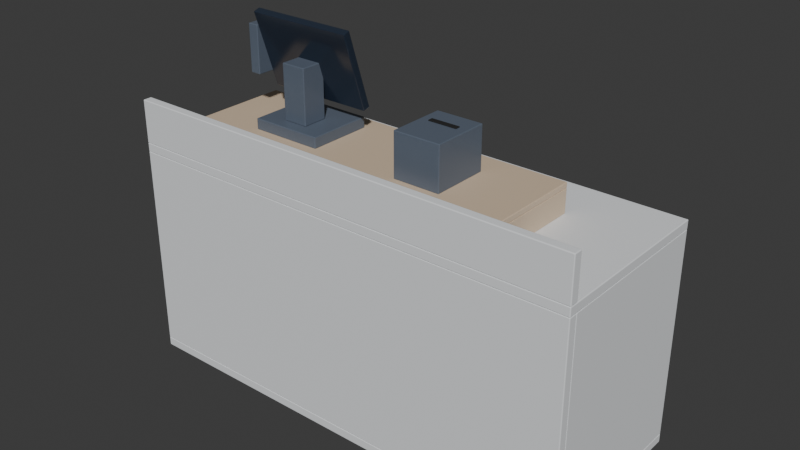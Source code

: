 # Source: blend.blend  (saved by Blender 5.1.30; exported with 4.5.12 LTS)
import bpy
from mathutils import Matrix  # noqa: F401  (used for matrix-valued properties, if any)

bpy.ops.wm.read_factory_settings(use_empty=True)
scene = bpy.context.scene
scene.name = 'Scene'

# ---- collections
col_collection = bpy.data.collections.new('Collection'); scene.collection.children.link(col_collection)

# ---- materials (node trees are filled in below, after node groups)
mat_mat_counter_body = bpy.data.materials.new('Mat_Counter_Body')
mat_mat_sand_wood_accent = bpy.data.materials.new('Mat_Sand_Wood_Accent')
mat_mat_handle_white = bpy.data.materials.new('Mat_Handle_White')
mat_mat_device_slate = bpy.data.materials.new('Mat_Device_Slate')
mat_mat_pos_screen = bpy.data.materials.new('Mat_POS_Screen')
mat_mat_slot_hole_002 = bpy.data.materials.new('Mat_Slot_Hole.002')

# ---- material node trees
mat_mat_counter_body.use_nodes = True; mat_mat_counter_body.node_tree.nodes.clear()
_N = mat_mat_counter_body.node_tree.nodes; _L = mat_mat_counter_body.node_tree.links
n0 = _N.new('ShaderNodeBsdfPrincipled'); n0.name = '프린시플드 BSDF'; n0.location = (-200, 100)
n0.inputs[0].default_value = (0.82, 0.84, 0.86, 1.0)
n0.inputs[2].default_value = 0.6
n1 = _N.new('ShaderNodeOutputMaterial'); n1.name = '머티리얼 출력'; n1.location = (200, 100)
_L.new(n0.outputs[0], n1.inputs[0])
n1.is_active_output = True
mat_mat_sand_wood_accent.use_nodes = True; mat_mat_sand_wood_accent.node_tree.nodes.clear()
_N = mat_mat_sand_wood_accent.node_tree.nodes; _L = mat_mat_sand_wood_accent.node_tree.links
n0 = _N.new('ShaderNodeBsdfPrincipled'); n0.name = '프린시플드 BSDF'; n0.location = (-200, 100)
n0.inputs[0].default_value = (0.68, 0.53, 0.38, 1.0)
n1 = _N.new('ShaderNodeOutputMaterial'); n1.name = '머티리얼 출력'; n1.location = (200, 100)
_L.new(n0.outputs[0], n1.inputs[0])
n1.is_active_output = True
mat_mat_handle_white.use_nodes = True; mat_mat_handle_white.node_tree.nodes.clear()
_N = mat_mat_handle_white.node_tree.nodes; _L = mat_mat_handle_white.node_tree.links
n0 = _N.new('ShaderNodeBsdfPrincipled'); n0.name = '프린시플드 BSDF'; n0.location = (-200, 100)
n0.inputs[0].default_value = (0.92, 0.93, 0.95, 1.0)
n0.inputs[2].default_value = 0.4
n1 = _N.new('ShaderNodeOutputMaterial'); n1.name = '머티리얼 출력'; n1.location = (200, 100)
_L.new(n0.outputs[0], n1.inputs[0])
n1.is_active_output = True
mat_mat_device_slate.use_nodes = True; mat_mat_device_slate.node_tree.nodes.clear()
_N = mat_mat_device_slate.node_tree.nodes; _L = mat_mat_device_slate.node_tree.links
n0 = _N.new('ShaderNodeBsdfPrincipled'); n0.name = '프린시플드 BSDF'; n0.location = (-200, 100)
n0.inputs[0].default_value = (0.12, 0.15, 0.2, 1.0)
n0.inputs[1].default_value = 0.1
n0.inputs[2].default_value = 0.4
n1 = _N.new('ShaderNodeOutputMaterial'); n1.name = '머티리얼 출력'; n1.location = (200, 100)
_L.new(n0.outputs[0], n1.inputs[0])
n1.is_active_output = True
mat_mat_pos_screen.use_nodes = True; mat_mat_pos_screen.node_tree.nodes.clear()
_N = mat_mat_pos_screen.node_tree.nodes; _L = mat_mat_pos_screen.node_tree.links
n0 = _N.new('ShaderNodeBsdfPrincipled'); n0.name = '프린시플드 BSDF'; n0.location = (-200, 100)
n0.inputs[0].default_value = (0.02, 0.03, 0.05, 1.0)
n0.inputs[2].default_value = 0.15
n1 = _N.new('ShaderNodeOutputMaterial'); n1.name = '머티리얼 출력'; n1.location = (200, 100)
_L.new(n0.outputs[0], n1.inputs[0])
n1.is_active_output = True
mat_mat_slot_hole_002.use_nodes = True; mat_mat_slot_hole_002.node_tree.nodes.clear()
_N = mat_mat_slot_hole_002.node_tree.nodes; _L = mat_mat_slot_hole_002.node_tree.links
n0 = _N.new('ShaderNodeBsdfPrincipled'); n0.name = '프린시플드 BSDF'; n0.location = (-200, 100)
n0.inputs[0].default_value = (0.01, 0.01, 0.01, 1.0)
n0.inputs[2].default_value = 0.9
n1 = _N.new('ShaderNodeOutputMaterial'); n1.name = '머티리얼 출력'; n1.location = (200, 100)
_L.new(n0.outputs[0], n1.inputs[0])
n1.is_active_output = True

# ---- world
world_world = bpy.data.worlds.new('World'); scene.world = world_world
world_world.use_nodes = True; world_world.node_tree.nodes.clear()
_N = world_world.node_tree.nodes; _L = world_world.node_tree.links
n0 = _N.new('ShaderNodeOutputWorld'); n0.name = 'World Output'; n0.location = (200, 100)
n1 = _N.new('ShaderNodeBackground'); n1.name = 'Background'; n1.location = (-200, 100)
n1.inputs[0].default_value = (0.05088, 0.05088, 0.05088, 1.0)
_L.new(n1.outputs[0], n0.inputs[0])
n0.is_active_output = True
world_world.color = (0.05088, 0.05088, 0.05088)
world_world.sun_shadow_jitter_overblur = 0.0

# ---- meshes
me_063 = bpy.data.meshes.new('큐브.063')
me_063.from_pydata([(-1.083, -0.4167, -0.02083), (-1.083, -0.4167, 0.02083), (-1.083, 0.4167, -0.02083), (-1.083, 0.4167, 0.02083), (1.083, -0.4167, -0.02083), (1.083, -0.4167, 0.02083), (1.083, 0.4167, -0.02083), (1.083, 0.4167, 0.02083)], [], [(0, 1, 3, 2), (2, 3, 7, 6), (6, 7, 5, 4), (4, 5, 1, 0), (2, 6, 4, 0), (7, 3, 1, 5)])
_uv = me_063.uv_layers.new(name='UV 맵')
_uv.uv.foreach_set('vector', [0.375, 0.0, 0.625, 0.0, 0.625, 0.25, 0.375, 0.25, 0.375, 0.25, 0.625, 0.25, 0.625, 0.5, 0.375, 0.5, 0.375, 0.5, 0.625, 0.5, 0.625, 0.75, 0.375, 0.75, 0.375, 0.75, 0.625, 0.75, 0.625, 1.0, 0.375, 1.0, 0.125, 0.5, 0.375, 0.5, 0.375, 0.75, 0.125, 0.75, 0.625, 0.5, 0.875, 0.5, 0.875, 0.75, 0.625, 0.75])
me_063.materials.append(mat_mat_counter_body)
me_063.update()
me_064 = bpy.data.meshes.new('큐브.064')
me_064.from_pydata([(-1.083, -0.4167, -0.02083), (-1.083, -0.4167, 0.02083), (-1.083, 0.4167, -0.02083), (-1.083, 0.4167, 0.02083), (1.083, -0.4167, -0.02083), (1.083, -0.4167, 0.02083), (1.083, 0.4167, -0.02083), (1.083, 0.4167, 0.02083)], [], [(0, 1, 3, 2), (2, 3, 7, 6), (6, 7, 5, 4), (4, 5, 1, 0), (2, 6, 4, 0), (7, 3, 1, 5)])
_uv = me_064.uv_layers.new(name='UV 맵')
_uv.uv.foreach_set('vector', [0.375, 0.0, 0.625, 0.0, 0.625, 0.25, 0.375, 0.25, 0.375, 0.25, 0.625, 0.25, 0.625, 0.5, 0.375, 0.5, 0.375, 0.5, 0.625, 0.5, 0.625, 0.75, 0.375, 0.75, 0.375, 0.75, 0.625, 0.75, 0.625, 1.0, 0.375, 1.0, 0.125, 0.5, 0.375, 0.5, 0.375, 0.75, 0.125, 0.75, 0.625, 0.5, 0.875, 0.5, 0.875, 0.75, 0.625, 0.75])
me_064.materials.append(mat_mat_counter_body)
me_064.update()
me_065 = bpy.data.meshes.new('큐브.065')
me_065.from_pydata([(-1.083, -0.02083, -0.4833), (-1.083, -0.02083, 0.4833), (-1.083, 0.02083, -0.4833), (-1.083, 0.02083, 0.4833), (1.083, -0.02083, -0.4833), (1.083, -0.02083, 0.4833), (1.083, 0.02083, -0.4833), (1.083, 0.02083, 0.4833)], [], [(0, 1, 3, 2), (2, 3, 7, 6), (6, 7, 5, 4), (4, 5, 1, 0), (2, 6, 4, 0), (7, 3, 1, 5)])
_uv = me_065.uv_layers.new(name='UV 맵')
_uv.uv.foreach_set('vector', [0.375, 0.0, 0.625, 0.0, 0.625, 0.25, 0.375, 0.25, 0.375, 0.25, 0.625, 0.25, 0.625, 0.5, 0.375, 0.5, 0.375, 0.5, 0.625, 0.5, 0.625, 0.75, 0.375, 0.75, 0.375, 0.75, 0.625, 0.75, 0.625, 1.0, 0.375, 1.0, 0.125, 0.5, 0.375, 0.5, 0.375, 0.75, 0.125, 0.75, 0.625, 0.5, 0.875, 0.5, 0.875, 0.75, 0.625, 0.75])
me_065.materials.append(mat_mat_counter_body)
me_065.update()
me_066 = bpy.data.meshes.new('큐브.066')
me_066.from_pydata([(-1.083, -0.02083, -0.1), (-1.083, -0.02083, 0.1), (-1.083, 0.02083, -0.1), (-1.083, 0.02083, 0.1), (1.083, -0.02083, -0.1), (1.083, -0.02083, 0.1), (1.083, 0.02083, -0.1), (1.083, 0.02083, 0.1)], [], [(0, 1, 3, 2), (2, 3, 7, 6), (6, 7, 5, 4), (4, 5, 1, 0), (2, 6, 4, 0), (7, 3, 1, 5)])
_uv = me_066.uv_layers.new(name='UV 맵')
_uv.uv.foreach_set('vector', [0.375, 0.0, 0.625, 0.0, 0.625, 0.25, 0.375, 0.25, 0.375, 0.25, 0.625, 0.25, 0.625, 0.5, 0.375, 0.5, 0.375, 0.5, 0.625, 0.5, 0.625, 0.75, 0.375, 0.75, 0.375, 0.75, 0.625, 0.75, 0.625, 1.0, 0.375, 1.0, 0.125, 0.5, 0.375, 0.5, 0.375, 0.75, 0.125, 0.75, 0.625, 0.5, 0.875, 0.5, 0.875, 0.75, 0.625, 0.75])
me_066.materials.append(mat_mat_counter_body)
me_066.update()
me_067 = bpy.data.meshes.new('큐브.067')
me_067.from_pydata([(-0.02083, -0.3958, -0.4833), (-0.02083, -0.3958, 0.4833), (-0.02083, 0.3958, -0.4833), (-0.02083, 0.3958, 0.4833), (0.02083, -0.3958, -0.4833), (0.02083, -0.3958, 0.4833), (0.02083, 0.3958, -0.4833), (0.02083, 0.3958, 0.4833)], [], [(0, 1, 3, 2), (2, 3, 7, 6), (6, 7, 5, 4), (4, 5, 1, 0), (2, 6, 4, 0), (7, 3, 1, 5)])
_uv = me_067.uv_layers.new(name='UV 맵')
_uv.uv.foreach_set('vector', [0.375, 0.0, 0.625, 0.0, 0.625, 0.25, 0.375, 0.25, 0.375, 0.25, 0.625, 0.25, 0.625, 0.5, 0.375, 0.5, 0.375, 0.5, 0.625, 0.5, 0.625, 0.75, 0.375, 0.75, 0.375, 0.75, 0.625, 0.75, 0.625, 1.0, 0.375, 1.0, 0.125, 0.5, 0.375, 0.5, 0.375, 0.75, 0.125, 0.75, 0.625, 0.5, 0.875, 0.5, 0.875, 0.75, 0.625, 0.75])
me_067.materials.append(mat_mat_counter_body)
me_067.update()
me_068 = bpy.data.meshes.new('큐브.068')
me_068.from_pydata([(-0.02083, -0.3958, -0.4833), (-0.02083, -0.3958, 0.4833), (-0.02083, 0.3958, -0.4833), (-0.02083, 0.3958, 0.4833), (0.02083, -0.3958, -0.4833), (0.02083, -0.3958, 0.4833), (0.02083, 0.3958, -0.4833), (0.02083, 0.3958, 0.4833)], [], [(0, 1, 3, 2), (2, 3, 7, 6), (6, 7, 5, 4), (4, 5, 1, 0), (2, 6, 4, 0), (7, 3, 1, 5)])
_uv = me_068.uv_layers.new(name='UV 맵')
_uv.uv.foreach_set('vector', [0.375, 0.0, 0.625, 0.0, 0.625, 0.25, 0.375, 0.25, 0.375, 0.25, 0.625, 0.25, 0.625, 0.5, 0.375, 0.5, 0.375, 0.5, 0.625, 0.5, 0.625, 0.75, 0.375, 0.75, 0.375, 0.75, 0.625, 0.75, 0.625, 1.0, 0.375, 1.0, 0.125, 0.5, 0.375, 0.5, 0.375, 0.75, 0.125, 0.75, 0.625, 0.5, 0.875, 0.5, 0.875, 0.75, 0.625, 0.75])
me_068.materials.append(mat_mat_counter_body)
me_068.update()
me_069 = bpy.data.meshes.new('큐브.069')
me_069.from_pydata([(-0.33, -0.01667, -0.1578), (-0.33, -0.01667, 0.1578), (-0.33, 0.01667, -0.1578), (-0.33, 0.01667, 0.1578), (0.33, -0.01667, -0.1578), (0.33, -0.01667, 0.1578), (0.33, 0.01667, -0.1578), (0.33, 0.01667, 0.1578)], [], [(0, 1, 3, 2), (2, 3, 7, 6), (6, 7, 5, 4), (4, 5, 1, 0), (2, 6, 4, 0), (7, 3, 1, 5)])
_uv = me_069.uv_layers.new(name='UV 맵')
_uv.uv.foreach_set('vector', [0.375, 0.0, 0.625, 0.0, 0.625, 0.25, 0.375, 0.25, 0.375, 0.25, 0.625, 0.25, 0.625, 0.5, 0.375, 0.5, 0.375, 0.5, 0.625, 0.5, 0.625, 0.75, 0.375, 0.75, 0.375, 0.75, 0.625, 0.75, 0.625, 1.0, 0.375, 1.0, 0.125, 0.5, 0.375, 0.5, 0.375, 0.75, 0.125, 0.75, 0.625, 0.5, 0.875, 0.5, 0.875, 0.75, 0.625, 0.75])
me_069.materials.append(mat_mat_sand_wood_accent)
me_069.update()
me_070 = bpy.data.meshes.new('큐브.070')
me_070.from_pydata([(-0.08333, -0.0125, -0.01667), (-0.08333, -0.0125, 0.01667), (-0.08333, 0.0125, -0.01667), (-0.08333, 0.0125, 0.01667), (0.08333, -0.0125, -0.01667), (0.08333, -0.0125, 0.01667), (0.08333, 0.0125, -0.01667), (0.08333, 0.0125, 0.01667)], [], [(0, 1, 3, 2), (2, 3, 7, 6), (6, 7, 5, 4), (4, 5, 1, 0), (2, 6, 4, 0), (7, 3, 1, 5)])
_uv = me_070.uv_layers.new(name='UV 맵')
_uv.uv.foreach_set('vector', [0.375, 0.0, 0.625, 0.0, 0.625, 0.25, 0.375, 0.25, 0.375, 0.25, 0.625, 0.25, 0.625, 0.5, 0.375, 0.5, 0.375, 0.5, 0.625, 0.5, 0.625, 0.75, 0.375, 0.75, 0.375, 0.75, 0.625, 0.75, 0.625, 1.0, 0.375, 1.0, 0.125, 0.5, 0.375, 0.5, 0.375, 0.75, 0.125, 0.75, 0.625, 0.5, 0.875, 0.5, 0.875, 0.75, 0.625, 0.75])
me_070.materials.append(mat_mat_handle_white)
me_070.update()
me_071 = bpy.data.meshes.new('큐브.071')
me_071.from_pydata([(-0.33, -0.01667, -0.1578), (-0.33, -0.01667, 0.1578), (-0.33, 0.01667, -0.1578), (-0.33, 0.01667, 0.1578), (0.33, -0.01667, -0.1578), (0.33, -0.01667, 0.1578), (0.33, 0.01667, -0.1578), (0.33, 0.01667, 0.1578)], [], [(0, 1, 3, 2), (2, 3, 7, 6), (6, 7, 5, 4), (4, 5, 1, 0), (2, 6, 4, 0), (7, 3, 1, 5)])
_uv = me_071.uv_layers.new(name='UV 맵')
_uv.uv.foreach_set('vector', [0.375, 0.0, 0.625, 0.0, 0.625, 0.25, 0.375, 0.25, 0.375, 0.25, 0.625, 0.25, 0.625, 0.5, 0.375, 0.5, 0.375, 0.5, 0.625, 0.5, 0.625, 0.75, 0.375, 0.75, 0.375, 0.75, 0.625, 0.75, 0.625, 1.0, 0.375, 1.0, 0.125, 0.5, 0.375, 0.5, 0.375, 0.75, 0.125, 0.75, 0.625, 0.5, 0.875, 0.5, 0.875, 0.75, 0.625, 0.75])
me_071.materials.append(mat_mat_sand_wood_accent)
me_071.update()
me_072 = bpy.data.meshes.new('큐브.072')
me_072.from_pydata([(-0.08333, -0.0125, -0.01667), (-0.08333, -0.0125, 0.01667), (-0.08333, 0.0125, -0.01667), (-0.08333, 0.0125, 0.01667), (0.08333, -0.0125, -0.01667), (0.08333, -0.0125, 0.01667), (0.08333, 0.0125, -0.01667), (0.08333, 0.0125, 0.01667)], [], [(0, 1, 3, 2), (2, 3, 7, 6), (6, 7, 5, 4), (4, 5, 1, 0), (2, 6, 4, 0), (7, 3, 1, 5)])
_uv = me_072.uv_layers.new(name='UV 맵')
_uv.uv.foreach_set('vector', [0.375, 0.0, 0.625, 0.0, 0.625, 0.25, 0.375, 0.25, 0.375, 0.25, 0.625, 0.25, 0.625, 0.5, 0.375, 0.5, 0.375, 0.5, 0.625, 0.5, 0.625, 0.75, 0.375, 0.75, 0.375, 0.75, 0.625, 0.75, 0.625, 1.0, 0.375, 1.0, 0.125, 0.5, 0.375, 0.5, 0.375, 0.75, 0.125, 0.75, 0.625, 0.5, 0.875, 0.5, 0.875, 0.75, 0.625, 0.75])
me_072.materials.append(mat_mat_handle_white)
me_072.update()
me_073 = bpy.data.meshes.new('큐브.073')
me_073.from_pydata([(-0.33, -0.01667, -0.1578), (-0.33, -0.01667, 0.1578), (-0.33, 0.01667, -0.1578), (-0.33, 0.01667, 0.1578), (0.33, -0.01667, -0.1578), (0.33, -0.01667, 0.1578), (0.33, 0.01667, -0.1578), (0.33, 0.01667, 0.1578)], [], [(0, 1, 3, 2), (2, 3, 7, 6), (6, 7, 5, 4), (4, 5, 1, 0), (2, 6, 4, 0), (7, 3, 1, 5)])
_uv = me_073.uv_layers.new(name='UV 맵')
_uv.uv.foreach_set('vector', [0.375, 0.0, 0.625, 0.0, 0.625, 0.25, 0.375, 0.25, 0.375, 0.25, 0.625, 0.25, 0.625, 0.5, 0.375, 0.5, 0.375, 0.5, 0.625, 0.5, 0.625, 0.75, 0.375, 0.75, 0.375, 0.75, 0.625, 0.75, 0.625, 1.0, 0.375, 1.0, 0.125, 0.5, 0.375, 0.5, 0.375, 0.75, 0.125, 0.75, 0.625, 0.5, 0.875, 0.5, 0.875, 0.75, 0.625, 0.75])
me_073.materials.append(mat_mat_sand_wood_accent)
me_073.update()
me_074 = bpy.data.meshes.new('큐브.074')
me_074.from_pydata([(-0.08333, -0.0125, -0.01667), (-0.08333, -0.0125, 0.01667), (-0.08333, 0.0125, -0.01667), (-0.08333, 0.0125, 0.01667), (0.08333, -0.0125, -0.01667), (0.08333, -0.0125, 0.01667), (0.08333, 0.0125, -0.01667), (0.08333, 0.0125, 0.01667)], [], [(0, 1, 3, 2), (2, 3, 7, 6), (6, 7, 5, 4), (4, 5, 1, 0), (2, 6, 4, 0), (7, 3, 1, 5)])
_uv = me_074.uv_layers.new(name='UV 맵')
_uv.uv.foreach_set('vector', [0.375, 0.0, 0.625, 0.0, 0.625, 0.25, 0.375, 0.25, 0.375, 0.25, 0.625, 0.25, 0.625, 0.5, 0.375, 0.5, 0.375, 0.5, 0.625, 0.5, 0.625, 0.75, 0.375, 0.75, 0.375, 0.75, 0.625, 0.75, 0.625, 1.0, 0.375, 1.0, 0.125, 0.5, 0.375, 0.5, 0.375, 0.75, 0.125, 0.75, 0.625, 0.5, 0.875, 0.5, 0.875, 0.75, 0.625, 0.75])
me_074.materials.append(mat_mat_handle_white)
me_074.update()
me_075 = bpy.data.meshes.new('큐브.075')
me_075.from_pydata([(-0.78, -0.2667, -0.0125), (-0.78, -0.2667, 0.0125), (-0.78, 0.2667, -0.0125), (-0.78, 0.2667, 0.0125), (0.78, -0.2667, -0.0125), (0.78, -0.2667, 0.0125), (0.78, 0.2667, -0.0125), (0.78, 0.2667, 0.0125)], [], [(0, 1, 3, 2), (2, 3, 7, 6), (6, 7, 5, 4), (4, 5, 1, 0), (2, 6, 4, 0), (7, 3, 1, 5)])
_uv = me_075.uv_layers.new(name='UV 맵')
_uv.uv.foreach_set('vector', [0.375, 0.0, 0.625, 0.0, 0.625, 0.25, 0.375, 0.25, 0.375, 0.25, 0.625, 0.25, 0.625, 0.5, 0.375, 0.5, 0.375, 0.5, 0.625, 0.5, 0.625, 0.75, 0.375, 0.75, 0.375, 0.75, 0.625, 0.75, 0.625, 1.0, 0.375, 1.0, 0.125, 0.5, 0.375, 0.5, 0.375, 0.75, 0.125, 0.75, 0.625, 0.5, 0.875, 0.5, 0.875, 0.75, 0.625, 0.75])
me_075.materials.append(mat_mat_sand_wood_accent)
me_075.update()
me_076 = bpy.data.meshes.new('큐브.076')
me_076.from_pydata([(-0.0125, -0.2667, -0.05417), (-0.0125, -0.2667, 0.05417), (-0.0125, 0.2667, -0.05417), (-0.0125, 0.2667, 0.05417), (0.0125, -0.2667, -0.05417), (0.0125, -0.2667, 0.05417), (0.0125, 0.2667, -0.05417), (0.0125, 0.2667, 0.05417)], [], [(0, 1, 3, 2), (2, 3, 7, 6), (6, 7, 5, 4), (4, 5, 1, 0), (2, 6, 4, 0), (7, 3, 1, 5)])
_uv = me_076.uv_layers.new(name='UV 맵')
_uv.uv.foreach_set('vector', [0.375, 0.0, 0.625, 0.0, 0.625, 0.25, 0.375, 0.25, 0.375, 0.25, 0.625, 0.25, 0.625, 0.5, 0.375, 0.5, 0.375, 0.5, 0.625, 0.5, 0.625, 0.75, 0.375, 0.75, 0.375, 0.75, 0.625, 0.75, 0.625, 1.0, 0.375, 1.0, 0.125, 0.5, 0.375, 0.5, 0.375, 0.75, 0.125, 0.75, 0.625, 0.5, 0.875, 0.5, 0.875, 0.75, 0.625, 0.75])
me_076.materials.append(mat_mat_sand_wood_accent)
me_076.update()
me_077 = bpy.data.meshes.new('큐브.077')
me_077.from_pydata([(-0.0125, -0.2667, -0.05417), (-0.0125, -0.2667, 0.05417), (-0.0125, 0.2667, -0.05417), (-0.0125, 0.2667, 0.05417), (0.0125, -0.2667, -0.05417), (0.0125, -0.2667, 0.05417), (0.0125, 0.2667, -0.05417), (0.0125, 0.2667, 0.05417)], [], [(0, 1, 3, 2), (2, 3, 7, 6), (6, 7, 5, 4), (4, 5, 1, 0), (2, 6, 4, 0), (7, 3, 1, 5)])
_uv = me_077.uv_layers.new(name='UV 맵')
_uv.uv.foreach_set('vector', [0.375, 0.0, 0.625, 0.0, 0.625, 0.25, 0.375, 0.25, 0.375, 0.25, 0.625, 0.25, 0.625, 0.5, 0.375, 0.5, 0.375, 0.5, 0.625, 0.5, 0.625, 0.75, 0.375, 0.75, 0.375, 0.75, 0.625, 0.75, 0.625, 1.0, 0.375, 1.0, 0.125, 0.5, 0.375, 0.5, 0.375, 0.75, 0.125, 0.75, 0.625, 0.5, 0.875, 0.5, 0.875, 0.75, 0.625, 0.75])
me_077.materials.append(mat_mat_sand_wood_accent)
me_077.update()
me_078 = bpy.data.meshes.new('큐브.078')
me_078.from_pydata([(-0.1667, -0.15, -0.025), (-0.1667, -0.15, 0.025), (-0.1667, 0.15, -0.025), (-0.1667, 0.15, 0.025), (0.1667, -0.15, -0.025), (0.1667, -0.15, 0.025), (0.1667, 0.15, -0.025), (0.1667, 0.15, 0.025)], [], [(0, 1, 3, 2), (2, 3, 7, 6), (6, 7, 5, 4), (4, 5, 1, 0), (2, 6, 4, 0), (7, 3, 1, 5)])
_uv = me_078.uv_layers.new(name='UV 맵')
_uv.uv.foreach_set('vector', [0.375, 0.0, 0.625, 0.0, 0.625, 0.25, 0.375, 0.25, 0.375, 0.25, 0.625, 0.25, 0.625, 0.5, 0.375, 0.5, 0.375, 0.5, 0.625, 0.5, 0.625, 0.75, 0.375, 0.75, 0.375, 0.75, 0.625, 0.75, 0.625, 1.0, 0.375, 1.0, 0.125, 0.5, 0.375, 0.5, 0.375, 0.75, 0.125, 0.75, 0.625, 0.5, 0.875, 0.5, 0.875, 0.75, 0.625, 0.75])
me_078.materials.append(mat_mat_device_slate)
me_078.update()
me_079 = bpy.data.meshes.new('큐브.079')
me_079.from_pydata([(-0.05833, -0.05833, -0.125), (-0.05833, -0.05833, 0.125), (-0.05833, 0.05833, -0.125), (-0.05833, 0.05833, 0.125), (0.05833, -0.05833, -0.125), (0.05833, -0.05833, 0.125), (0.05833, 0.05833, -0.125), (0.05833, 0.05833, 0.125)], [], [(0, 1, 3, 2), (2, 3, 7, 6), (6, 7, 5, 4), (4, 5, 1, 0), (2, 6, 4, 0), (7, 3, 1, 5)])
_uv = me_079.uv_layers.new(name='UV 맵')
_uv.uv.foreach_set('vector', [0.375, 0.0, 0.625, 0.0, 0.625, 0.25, 0.375, 0.25, 0.375, 0.25, 0.625, 0.25, 0.625, 0.5, 0.375, 0.5, 0.375, 0.5, 0.625, 0.5, 0.625, 0.75, 0.375, 0.75, 0.375, 0.75, 0.625, 0.75, 0.625, 1.0, 0.375, 1.0, 0.125, 0.5, 0.375, 0.5, 0.375, 0.75, 0.125, 0.75, 0.625, 0.5, 0.875, 0.5, 0.875, 0.75, 0.625, 0.75])
me_079.materials.append(mat_mat_device_slate)
me_079.update()
me_080 = bpy.data.meshes.new('큐브.080')
me_080.from_pydata([(-0.25, -0.01667, -0.1833), (-0.25, -0.01667, 0.1833), (-0.25, 0.01667, -0.1833), (-0.25, 0.01667, 0.1833), (0.25, -0.01667, -0.1833), (0.25, -0.01667, 0.1833), (0.25, 0.01667, -0.1833), (0.25, 0.01667, 0.1833)], [], [(0, 1, 3, 2), (2, 3, 7, 6), (6, 7, 5, 4), (4, 5, 1, 0), (2, 6, 4, 0), (7, 3, 1, 5)])
_uv = me_080.uv_layers.new(name='UV 맵')
_uv.uv.foreach_set('vector', [0.375, 0.0, 0.625, 0.0, 0.625, 0.25, 0.375, 0.25, 0.375, 0.25, 0.625, 0.25, 0.625, 0.5, 0.375, 0.5, 0.375, 0.5, 0.625, 0.5, 0.625, 0.75, 0.375, 0.75, 0.375, 0.75, 0.625, 0.75, 0.625, 1.0, 0.375, 1.0, 0.125, 0.5, 0.375, 0.5, 0.375, 0.75, 0.125, 0.75, 0.625, 0.5, 0.875, 0.5, 0.875, 0.75, 0.625, 0.75])
me_080.materials.append(mat_mat_pos_screen)
me_080.update()
me_081 = bpy.data.meshes.new('큐브.081')
me_081.from_pydata([(-0.025, -0.05833, -0.1083), (-0.025, -0.05833, 0.1083), (-0.025, 0.05833, -0.1083), (-0.025, 0.05833, 0.1083), (0.025, -0.05833, -0.1083), (0.025, -0.05833, 0.1083), (0.025, 0.05833, -0.1083), (0.025, 0.05833, 0.1083)], [], [(0, 1, 3, 2), (2, 3, 7, 6), (6, 7, 5, 4), (4, 5, 1, 0), (2, 6, 4, 0), (7, 3, 1, 5)])
_uv = me_081.uv_layers.new(name='UV 맵')
_uv.uv.foreach_set('vector', [0.375, 0.0, 0.625, 0.0, 0.625, 0.25, 0.375, 0.25, 0.375, 0.25, 0.625, 0.25, 0.625, 0.5, 0.375, 0.5, 0.375, 0.5, 0.625, 0.5, 0.625, 0.75, 0.375, 0.75, 0.375, 0.75, 0.625, 0.75, 0.625, 1.0, 0.375, 1.0, 0.125, 0.5, 0.375, 0.5, 0.375, 0.75, 0.125, 0.75, 0.625, 0.5, 0.875, 0.5, 0.875, 0.75, 0.625, 0.75])
me_081.materials.append(mat_mat_device_slate)
me_081.update()
me_082 = bpy.data.meshes.new('큐브.082')
me_082.from_pydata([(-0.1083, -0.1333, -0.1), (-0.1083, -0.1333, 0.1), (-0.1083, 0.1333, -0.1), (-0.1083, 0.1333, 0.1), (0.1083, -0.1333, -0.1), (0.1083, -0.1333, 0.1), (0.1083, 0.1333, -0.1), (0.1083, 0.1333, 0.1)], [], [(0, 1, 3, 2), (2, 3, 7, 6), (6, 7, 5, 4), (4, 5, 1, 0), (2, 6, 4, 0), (7, 3, 1, 5)])
_uv = me_082.uv_layers.new(name='UV 맵')
_uv.uv.foreach_set('vector', [0.375, 0.0, 0.625, 0.0, 0.625, 0.25, 0.375, 0.25, 0.375, 0.25, 0.625, 0.25, 0.625, 0.5, 0.375, 0.5, 0.375, 0.5, 0.625, 0.5, 0.625, 0.75, 0.375, 0.75, 0.375, 0.75, 0.625, 0.75, 0.625, 1.0, 0.375, 1.0, 0.125, 0.5, 0.375, 0.5, 0.375, 0.75, 0.125, 0.75, 0.625, 0.5, 0.875, 0.5, 0.875, 0.75, 0.625, 0.75])
me_082.materials.append(mat_mat_device_slate)
me_082.update()
me_083 = bpy.data.meshes.new('큐브.083')
me_083.from_pydata([(-0.06667, -0.0125, -0.0025), (-0.06667, -0.0125, 0.0025), (-0.06667, 0.0125, -0.0025), (-0.06667, 0.0125, 0.0025), (0.06667, -0.0125, -0.0025), (0.06667, -0.0125, 0.0025), (0.06667, 0.0125, -0.0025), (0.06667, 0.0125, 0.0025)], [], [(0, 1, 3, 2), (2, 3, 7, 6), (6, 7, 5, 4), (4, 5, 1, 0), (2, 6, 4, 0), (7, 3, 1, 5)])
_uv = me_083.uv_layers.new(name='UV 맵')
_uv.uv.foreach_set('vector', [0.375, 0.0, 0.625, 0.0, 0.625, 0.25, 0.375, 0.25, 0.375, 0.25, 0.625, 0.25, 0.625, 0.5, 0.375, 0.5, 0.375, 0.5, 0.625, 0.5, 0.625, 0.75, 0.375, 0.75, 0.375, 0.75, 0.625, 0.75, 0.625, 1.0, 0.375, 1.0, 0.125, 0.5, 0.375, 0.5, 0.375, 0.75, 0.125, 0.75, 0.625, 0.5, 0.875, 0.5, 0.875, 0.75, 0.625, 0.75])
me_083.materials.append(mat_mat_slot_hole_002)
me_083.update()

# ---- objects
ob_counter_top = bpy.data.objects.new('Counter_Top', me_063)
ob_counter_bottom = bpy.data.objects.new('Counter_Bottom', me_064)
ob_counter_front_lower = bpy.data.objects.new('Counter_Front_Lower', me_065)
ob_counter_front_backpanel = bpy.data.objects.new('Counter_Front_BackPanel', me_066)
ob_counter_right_end = bpy.data.objects.new('Counter_Right_End', me_067)
ob_drawer_left_wall = bpy.data.objects.new('Drawer_Left_Wall', me_068)
ob_drawer_front_1 = bpy.data.objects.new('Drawer_Front_1', me_069)
ob_drawer_handle_1 = bpy.data.objects.new('Drawer_Handle_1', me_070)
ob_drawer_front_2 = bpy.data.objects.new('Drawer_Front_2', me_071)
ob_drawer_handle_2 = bpy.data.objects.new('Drawer_Handle_2', me_072)
ob_drawer_front_3 = bpy.data.objects.new('Drawer_Front_3', me_073)
ob_drawer_handle_3 = bpy.data.objects.new('Drawer_Handle_3', me_074)
ob_equipment_riser_top = bpy.data.objects.new('Equipment_Riser_Top', me_075)
ob_equipment_riser_leg_left = bpy.data.objects.new('Equipment_Riser_Leg_Left', me_076)
ob_equipment_riser_leg_right = bpy.data.objects.new('Equipment_Riser_Leg_Right', me_077)
ob_pos_base = bpy.data.objects.new('POS_Base', me_078)
ob_pos_stand = bpy.data.objects.new('POS_Stand', me_079)
ob_pos_screen = bpy.data.objects.new('POS_Screen', me_080)
ob_pos_cardreader = bpy.data.objects.new('POS_CardReader', me_081)
ob_receipt_printer = bpy.data.objects.new('Receipt_Printer', me_082)
ob_printer_paperslot = bpy.data.objects.new('Printer_PaperSlot', me_083)

# ---- transforms, parenting, visibility, modifiers, constraints
ob_counter_top.location = (0.0, 0.0, 1.029)
_m = ob_counter_top.modifiers.new('Bevel', 'BEVEL')
_m.width = 0.003333
_m.width_pct = 0.003333
_m.segments = 2
ob_counter_bottom.location = (0.0, 0.0, 0.02083)
_m = ob_counter_bottom.modifiers.new('Bevel', 'BEVEL')
_m.width = 0.003333
_m.width_pct = 0.003333
_m.segments = 2
ob_counter_front_lower.location = (0.0, -0.3958, 0.525)
_m = ob_counter_front_lower.modifiers.new('Bevel', 'BEVEL')
_m.width = 0.003333
_m.width_pct = 0.003333
_m.segments = 2
ob_counter_front_backpanel.location = (0.0, -0.3958, 1.15)
_m = ob_counter_front_backpanel.modifiers.new('Bevel', 'BEVEL')
_m.width = 0.003333
_m.width_pct = 0.003333
_m.segments = 2
ob_counter_right_end.location = (1.062, 0.02083, 0.525)
_m = ob_counter_right_end.modifiers.new('Bevel', 'BEVEL')
_m.width = 0.003333
_m.width_pct = 0.003333
_m.segments = 2
ob_drawer_left_wall.location = (0.3333, 0.02083, 0.525)
_m = ob_drawer_left_wall.modifiers.new('Bevel', 'BEVEL')
_m.width = 0.003333
_m.width_pct = 0.003333
_m.segments = 2
ob_drawer_front_1.location = (0.7083, 0.3917, 0.2044)
_m = ob_drawer_front_1.modifiers.new('Bevel', 'BEVEL')
_m.width = 0.003333
_m.width_pct = 0.003333
_m.segments = 2
ob_drawer_handle_1.location = (0.7083, 0.4208, 0.2044)
_m = ob_drawer_handle_1.modifiers.new('Bevel', 'BEVEL')
_m.width = 0.003333
_m.width_pct = 0.003333
_m.segments = 2
ob_drawer_front_2.location = (0.7083, 0.3917, 0.525)
_m = ob_drawer_front_2.modifiers.new('Bevel', 'BEVEL')
_m.width = 0.003333
_m.width_pct = 0.003333
_m.segments = 2
ob_drawer_handle_2.location = (0.7083, 0.4208, 0.525)
_m = ob_drawer_handle_2.modifiers.new('Bevel', 'BEVEL')
_m.width = 0.003333
_m.width_pct = 0.003333
_m.segments = 2
ob_drawer_front_3.location = (0.7083, 0.3917, 0.8456)
_m = ob_drawer_front_3.modifiers.new('Bevel', 'BEVEL')
_m.width = 0.003333
_m.width_pct = 0.003333
_m.segments = 2
ob_drawer_handle_3.location = (0.7083, 0.4208, 0.8456)
_m = ob_drawer_handle_3.modifiers.new('Bevel', 'BEVEL')
_m.width = 0.003333
_m.width_pct = 0.003333
_m.segments = 2
ob_equipment_riser_top.location = (-0.08333, -0.1073, 1.171)
_m = ob_equipment_riser_top.modifiers.new('Bevel', 'BEVEL')
_m.width = 0.003333
_m.width_pct = 0.003333
_m.segments = 2
ob_equipment_riser_leg_left.location = (-0.8508, -0.1073, 1.104)
_m = ob_equipment_riser_leg_left.modifiers.new('Bevel', 'BEVEL')
_m.width = 0.003333
_m.width_pct = 0.003333
_m.segments = 2
ob_equipment_riser_leg_right.location = (0.6842, -0.1073, 1.104)
_m = ob_equipment_riser_leg_right.modifiers.new('Bevel', 'BEVEL')
_m.width = 0.003333
_m.width_pct = 0.003333
_m.segments = 2
ob_pos_base.location = (-0.4167, -0.074, 1.208)
_m = ob_pos_base.modifiers.new('Bevel', 'BEVEL')
_m.width = 0.003333
_m.width_pct = 0.003333
_m.segments = 2
ob_pos_stand.location = (-0.4167, -0.1073, 1.358)
_m = ob_pos_stand.modifiers.new('Bevel', 'BEVEL')
_m.width = 0.003333
_m.width_pct = 0.003333
_m.segments = 2
ob_pos_screen.location = (-0.4167, -0.05733, 1.483)
ob_pos_screen.rotation_euler = (0.3142, 0.0, 0.0)
_m = ob_pos_screen.modifiers.new('Bevel', 'BEVEL')
_m.width = 0.003333
_m.width_pct = 0.003333
_m.segments = 2
ob_pos_cardreader.location = (-0.6917, -0.05733, 1.483)
_m = ob_pos_cardreader.modifiers.new('Bevel', 'BEVEL')
_m.width = 0.003333
_m.width_pct = 0.003333
_m.segments = 2
ob_receipt_printer.location = (0.2833, -0.1073, 1.283)
_m = ob_receipt_printer.modifiers.new('Bevel', 'BEVEL')
_m.width = 0.003333
_m.width_pct = 0.003333
_m.segments = 2
ob_printer_paperslot.location = (0.2833, -0.074, 1.385)
_m = ob_printer_paperslot.modifiers.new('Bevel', 'BEVEL')
_m.width = 0.003333
_m.width_pct = 0.003333
_m.segments = 2

# ---- collection membership
col_collection.objects.link(ob_counter_top)
col_collection.objects.link(ob_counter_bottom)
col_collection.objects.link(ob_counter_front_lower)
col_collection.objects.link(ob_counter_front_backpanel)
col_collection.objects.link(ob_counter_right_end)
col_collection.objects.link(ob_drawer_left_wall)
col_collection.objects.link(ob_drawer_front_1)
col_collection.objects.link(ob_drawer_handle_1)
col_collection.objects.link(ob_drawer_front_2)
col_collection.objects.link(ob_drawer_handle_2)
col_collection.objects.link(ob_drawer_front_3)
col_collection.objects.link(ob_drawer_handle_3)
col_collection.objects.link(ob_equipment_riser_top)
col_collection.objects.link(ob_equipment_riser_leg_left)
col_collection.objects.link(ob_equipment_riser_leg_right)
col_collection.objects.link(ob_pos_base)
col_collection.objects.link(ob_pos_stand)
col_collection.objects.link(ob_pos_screen)
col_collection.objects.link(ob_pos_cardreader)
col_collection.objects.link(ob_receipt_printer)
col_collection.objects.link(ob_printer_paperslot)

# ---- scene / render settings (as saved in the file)
scene.frame_start = 1; scene.frame_end = 250; scene.frame_set(1)
scene.render.engine = 'BLENDER_EEVEE_NEXT'
scene.render.bake_bias = 0.0
scene.render.bake_samples = 0
scene.cycles.sampling_pattern = 'TABULATED_SOBOL'
scene.eevee.use_volume_custom_range = False
bpy.context.view_layer.update()

# ---- added for rendering (the .blend has no active camera and no usable light): camera, sun
cam_auto = bpy.data.cameras.new('AutoCamera')
cam_auto.lens = 50.0
cam_auto.sensor_width = 36.0
cam_auto.clip_end = 1000.0
ob_auto_camera = bpy.data.objects.new('AutoCamera', cam_auto)
scene.collection.objects.link(ob_auto_camera)
ob_auto_camera.location = (2.64653, -3.1675, 2.94865)
ob_auto_camera.rotation_euler = (1.09748, -7.21219e-08, 0.694738)
scene.camera = ob_auto_camera
light_auto_sun = bpy.data.lights.new('AutoSun', 'SUN')
light_auto_sun.energy = 3.0
light_auto_sun.angle = 0.0523599
ob_auto_sun = bpy.data.objects.new('AutoSun', light_auto_sun)
scene.collection.objects.link(ob_auto_sun)
ob_auto_sun.rotation_euler = (0.872665, 0.174533, 0.523599)
bpy.context.view_layer.update()
